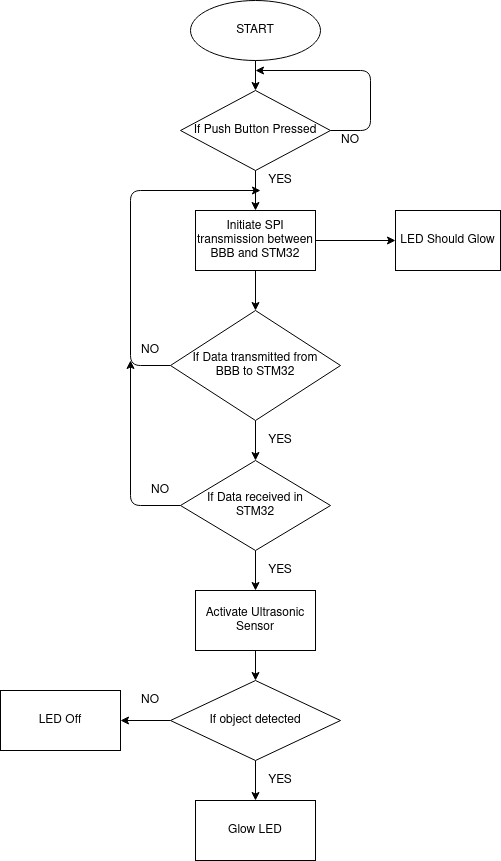

The diagram above was exported from draw.io. Its source (the exported page's mxGraphModel, read from the mxfile embedded in the PNG):
<mxGraphModel dx="796" dy="492" grid="1" gridSize="10" guides="1" tooltips="1" connect="1" arrows="1" fold="1" page="1" pageScale="1" pageWidth="850" pageHeight="1100" math="0" shadow="0">
  <root>
    <mxCell id="0" />
    <mxCell id="1" parent="0" />
    <mxCell id="55QX_9_Nvl60C4MgRhsA-1" value="START" style="ellipse;whiteSpace=wrap;html=1;" vertex="1" parent="1">
      <mxGeometry x="260" y="20" width="130" height="60" as="geometry" />
    </mxCell>
    <mxCell id="55QX_9_Nvl60C4MgRhsA-6" value="" style="edgeStyle=orthogonalEdgeStyle;rounded=0;orthogonalLoop=1;jettySize=auto;html=1;" edge="1" parent="1" source="55QX_9_Nvl60C4MgRhsA-3" target="55QX_9_Nvl60C4MgRhsA-5">
      <mxGeometry relative="1" as="geometry" />
    </mxCell>
    <mxCell id="55QX_9_Nvl60C4MgRhsA-3" value="If Push Button Pressed" style="rhombus;whiteSpace=wrap;html=1;" vertex="1" parent="1">
      <mxGeometry x="250" y="110" width="150" height="80" as="geometry" />
    </mxCell>
    <mxCell id="55QX_9_Nvl60C4MgRhsA-15" value="" style="edgeStyle=orthogonalEdgeStyle;rounded=0;orthogonalLoop=1;jettySize=auto;html=1;" edge="1" parent="1" source="55QX_9_Nvl60C4MgRhsA-5" target="55QX_9_Nvl60C4MgRhsA-14">
      <mxGeometry relative="1" as="geometry" />
    </mxCell>
    <mxCell id="55QX_9_Nvl60C4MgRhsA-17" value="" style="edgeStyle=orthogonalEdgeStyle;rounded=0;orthogonalLoop=1;jettySize=auto;html=1;" edge="1" parent="1" source="55QX_9_Nvl60C4MgRhsA-5" target="55QX_9_Nvl60C4MgRhsA-16">
      <mxGeometry relative="1" as="geometry" />
    </mxCell>
    <mxCell id="55QX_9_Nvl60C4MgRhsA-5" value="Initiate SPI transmission between BBB and STM32" style="whiteSpace=wrap;html=1;" vertex="1" parent="1">
      <mxGeometry x="265" y="230" width="120" height="60" as="geometry" />
    </mxCell>
    <mxCell id="55QX_9_Nvl60C4MgRhsA-7" value="YES" style="text;html=1;strokeColor=none;fillColor=none;align=center;verticalAlign=middle;whiteSpace=wrap;rounded=0;" vertex="1" parent="1">
      <mxGeometry x="330" y="190" width="40" height="20" as="geometry" />
    </mxCell>
    <mxCell id="55QX_9_Nvl60C4MgRhsA-10" value="" style="endArrow=classic;html=1;exitX=0.5;exitY=1;exitDx=0;exitDy=0;entryX=0.5;entryY=0;entryDx=0;entryDy=0;" edge="1" parent="1" source="55QX_9_Nvl60C4MgRhsA-1" target="55QX_9_Nvl60C4MgRhsA-3">
      <mxGeometry width="50" height="50" relative="1" as="geometry">
        <mxPoint x="380" y="280" as="sourcePoint" />
        <mxPoint x="430" y="230" as="targetPoint" />
      </mxGeometry>
    </mxCell>
    <mxCell id="55QX_9_Nvl60C4MgRhsA-12" value="" style="endArrow=classic;html=1;exitX=1;exitY=0.5;exitDx=0;exitDy=0;" edge="1" parent="1" source="55QX_9_Nvl60C4MgRhsA-3">
      <mxGeometry width="50" height="50" relative="1" as="geometry">
        <mxPoint x="380" y="280" as="sourcePoint" />
        <mxPoint x="325" y="90" as="targetPoint" />
        <Array as="points">
          <mxPoint x="440" y="150" />
          <mxPoint x="440" y="90" />
        </Array>
      </mxGeometry>
    </mxCell>
    <mxCell id="55QX_9_Nvl60C4MgRhsA-13" value="NO" style="text;html=1;strokeColor=none;fillColor=none;align=center;verticalAlign=middle;whiteSpace=wrap;rounded=0;" vertex="1" parent="1">
      <mxGeometry x="400" y="150" width="40" height="20" as="geometry" />
    </mxCell>
    <mxCell id="55QX_9_Nvl60C4MgRhsA-14" value="LED Should Glow" style="whiteSpace=wrap;html=1;" vertex="1" parent="1">
      <mxGeometry x="465" y="230" width="105" height="60" as="geometry" />
    </mxCell>
    <mxCell id="55QX_9_Nvl60C4MgRhsA-23" value="" style="edgeStyle=orthogonalEdgeStyle;rounded=0;orthogonalLoop=1;jettySize=auto;html=1;" edge="1" parent="1" source="55QX_9_Nvl60C4MgRhsA-16" target="55QX_9_Nvl60C4MgRhsA-22">
      <mxGeometry relative="1" as="geometry" />
    </mxCell>
    <mxCell id="55QX_9_Nvl60C4MgRhsA-16" value="&lt;div&gt;If Data transmitted from &lt;br&gt;&lt;/div&gt;&lt;div&gt;BBB to STM32&lt;/div&gt;" style="rhombus;whiteSpace=wrap;html=1;" vertex="1" parent="1">
      <mxGeometry x="240" y="330" width="170" height="110" as="geometry" />
    </mxCell>
    <mxCell id="55QX_9_Nvl60C4MgRhsA-20" value="" style="endArrow=classic;html=1;exitX=0;exitY=0.5;exitDx=0;exitDy=0;" edge="1" parent="1" source="55QX_9_Nvl60C4MgRhsA-16">
      <mxGeometry width="50" height="50" relative="1" as="geometry">
        <mxPoint x="200" y="360" as="sourcePoint" />
        <mxPoint x="330" y="210" as="targetPoint" />
        <Array as="points">
          <mxPoint x="200" y="385" />
          <mxPoint x="200" y="210" />
        </Array>
      </mxGeometry>
    </mxCell>
    <mxCell id="55QX_9_Nvl60C4MgRhsA-21" value="NO" style="text;html=1;strokeColor=none;fillColor=none;align=center;verticalAlign=middle;whiteSpace=wrap;rounded=0;" vertex="1" parent="1">
      <mxGeometry x="200" y="360" width="40" height="20" as="geometry" />
    </mxCell>
    <mxCell id="55QX_9_Nvl60C4MgRhsA-28" value="" style="edgeStyle=orthogonalEdgeStyle;rounded=0;orthogonalLoop=1;jettySize=auto;html=1;" edge="1" parent="1" source="55QX_9_Nvl60C4MgRhsA-22" target="55QX_9_Nvl60C4MgRhsA-27">
      <mxGeometry relative="1" as="geometry" />
    </mxCell>
    <mxCell id="55QX_9_Nvl60C4MgRhsA-22" value="&lt;div&gt;If Data received in &lt;br&gt;&lt;/div&gt;&lt;div&gt;STM32&lt;/div&gt;" style="rhombus;whiteSpace=wrap;html=1;" vertex="1" parent="1">
      <mxGeometry x="250" y="480" width="150" height="90" as="geometry" />
    </mxCell>
    <mxCell id="55QX_9_Nvl60C4MgRhsA-24" value="YES" style="text;html=1;strokeColor=none;fillColor=none;align=center;verticalAlign=middle;whiteSpace=wrap;rounded=0;" vertex="1" parent="1">
      <mxGeometry x="330" y="450" width="40" height="20" as="geometry" />
    </mxCell>
    <mxCell id="55QX_9_Nvl60C4MgRhsA-25" value="" style="endArrow=classic;html=1;exitX=0;exitY=0.5;exitDx=0;exitDy=0;entryX=0;entryY=1;entryDx=0;entryDy=0;" edge="1" parent="1" source="55QX_9_Nvl60C4MgRhsA-22" target="55QX_9_Nvl60C4MgRhsA-21">
      <mxGeometry width="50" height="50" relative="1" as="geometry">
        <mxPoint x="200" y="510" as="sourcePoint" />
        <mxPoint x="170" y="420" as="targetPoint" />
        <Array as="points">
          <mxPoint x="200" y="525" />
        </Array>
      </mxGeometry>
    </mxCell>
    <mxCell id="55QX_9_Nvl60C4MgRhsA-26" value="NO" style="text;html=1;strokeColor=none;fillColor=none;align=center;verticalAlign=middle;whiteSpace=wrap;rounded=0;" vertex="1" parent="1">
      <mxGeometry x="210" y="500" width="40" height="20" as="geometry" />
    </mxCell>
    <mxCell id="55QX_9_Nvl60C4MgRhsA-30" value="" style="edgeStyle=orthogonalEdgeStyle;rounded=0;orthogonalLoop=1;jettySize=auto;html=1;" edge="1" parent="1" source="55QX_9_Nvl60C4MgRhsA-27" target="55QX_9_Nvl60C4MgRhsA-29">
      <mxGeometry relative="1" as="geometry" />
    </mxCell>
    <mxCell id="55QX_9_Nvl60C4MgRhsA-27" value="Activate Ultrasonic Sensor" style="whiteSpace=wrap;html=1;" vertex="1" parent="1">
      <mxGeometry x="265" y="610" width="120" height="60" as="geometry" />
    </mxCell>
    <mxCell id="55QX_9_Nvl60C4MgRhsA-32" value="" style="edgeStyle=orthogonalEdgeStyle;rounded=0;orthogonalLoop=1;jettySize=auto;html=1;" edge="1" parent="1" source="55QX_9_Nvl60C4MgRhsA-29" target="55QX_9_Nvl60C4MgRhsA-31">
      <mxGeometry relative="1" as="geometry" />
    </mxCell>
    <mxCell id="55QX_9_Nvl60C4MgRhsA-37" value="" style="edgeStyle=orthogonalEdgeStyle;rounded=0;orthogonalLoop=1;jettySize=auto;html=1;" edge="1" parent="1" source="55QX_9_Nvl60C4MgRhsA-29" target="55QX_9_Nvl60C4MgRhsA-36">
      <mxGeometry relative="1" as="geometry" />
    </mxCell>
    <mxCell id="55QX_9_Nvl60C4MgRhsA-29" value="If object detected" style="rhombus;whiteSpace=wrap;html=1;" vertex="1" parent="1">
      <mxGeometry x="240" y="700" width="170" height="80" as="geometry" />
    </mxCell>
    <mxCell id="55QX_9_Nvl60C4MgRhsA-31" value="Glow LED" style="whiteSpace=wrap;html=1;" vertex="1" parent="1">
      <mxGeometry x="265" y="820" width="120" height="60" as="geometry" />
    </mxCell>
    <mxCell id="55QX_9_Nvl60C4MgRhsA-33" value="YES" style="text;html=1;strokeColor=none;fillColor=none;align=center;verticalAlign=middle;whiteSpace=wrap;rounded=0;" vertex="1" parent="1">
      <mxGeometry x="330" y="580" width="40" height="20" as="geometry" />
    </mxCell>
    <mxCell id="55QX_9_Nvl60C4MgRhsA-34" value="YES" style="text;html=1;strokeColor=none;fillColor=none;align=center;verticalAlign=middle;whiteSpace=wrap;rounded=0;" vertex="1" parent="1">
      <mxGeometry x="330" y="790" width="40" height="20" as="geometry" />
    </mxCell>
    <mxCell id="55QX_9_Nvl60C4MgRhsA-35" value="NO" style="text;html=1;strokeColor=none;fillColor=none;align=center;verticalAlign=middle;whiteSpace=wrap;rounded=0;" vertex="1" parent="1">
      <mxGeometry x="200" y="710" width="40" height="20" as="geometry" />
    </mxCell>
    <mxCell id="55QX_9_Nvl60C4MgRhsA-36" value="LED Off" style="whiteSpace=wrap;html=1;" vertex="1" parent="1">
      <mxGeometry x="70" y="710" width="120" height="60" as="geometry" />
    </mxCell>
  </root>
</mxGraphModel>